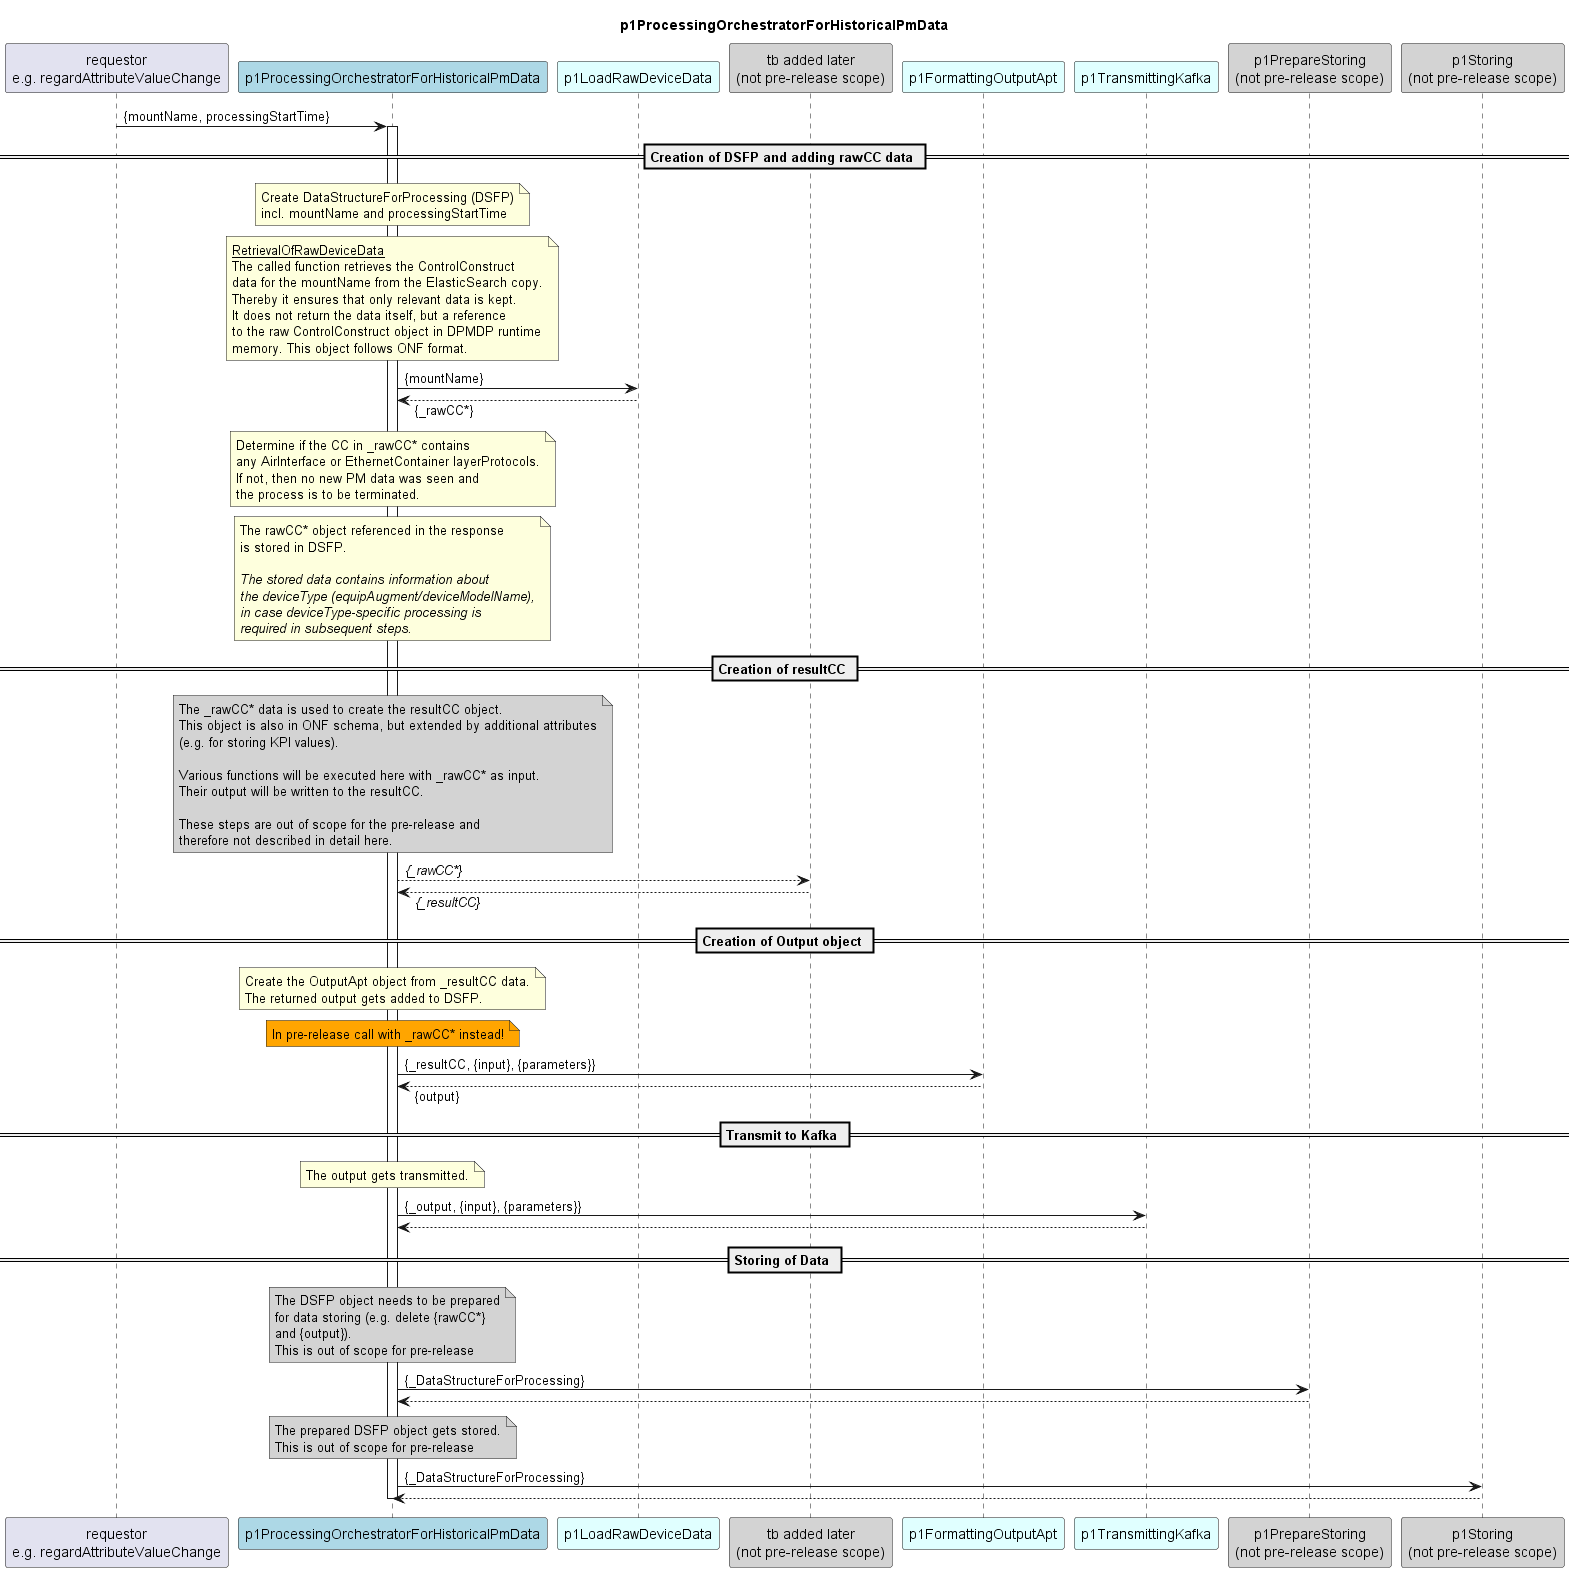

The diagram above was rendered by PlantUML. Its source (embedded in the PNG):
@startuml diagram
skinparam responseMessageBelowArrow true

title
  p1ProcessingOrchestratorForHistoricalPmData
end title

participant "requestor\ne.g. regardAttributeValueChange" as requestor
participant "p1ProcessingOrchestratorForHistoricalPmData" as po #LightBlue
participant "p1LoadRawDeviceData" as loadData #LightCyan
participant "tb added later\n(not pre-release scope)" as tbd #LightGray
participant "p1FormattingOutputApt" as outputApt #LightCyan
participant "p1TransmittingKafka" as p1Trans #LightCyan
participant "p1PrepareStoring\n(not pre-release scope)" as p1PrepStore #LightGray
participant "p1Storing\n(not pre-release scope)" as p1Store #LightGray


requestor -> po : {mountName, processingStartTime}
activate po

== Creation of DSFP and adding rawCC data ==

note over po
  Create DataStructureForProcessing (DSFP)
  incl. mountName and processingStartTime
end note

note over po
  <u>RetrievalOfRawDeviceData</u>
  The called function retrieves the ControlConstruct
  data for the mountName from the ElasticSearch copy.
  Thereby it ensures that only relevant data is kept.
  It does not return the data itself, but a reference
  to the raw ControlConstruct object in DPMDP runtime
  memory. This object follows ONF format.
end note

po -> loadData: {mountName}
po <-- loadData: {_rawCC*}

note over po
  Determine if the CC in _rawCC* contains
  any AirInterface or EthernetContainer layerProtocols.
  If not, then no new PM data was seen and
  the process is to be terminated.
end note

note over po
  The rawCC* object referenced in the response
  is stored in DSFP.

  <i>The stored data contains information about </i>
  <i>the deviceType (equipAugment/deviceModelName),</i>
  <i>in case deviceType-specific processing is</i>
  <i>required in subsequent steps.</i>
end note

== Creation of resultCC ==

note over po #LightGray
  The _rawCC* data is used to create the resultCC object.
  This object is also in ONF schema, but extended by additional attributes
  (e.g. for storing KPI values).
  
  Various functions will be executed here with _rawCC* as input.
  Their output will be written to the resultCC.
  
  These steps are out of scope for the pre-release and
  therefore not described in detail here.
end note

po --> tbd: <i>{_rawCC*}</i>
po <-- tbd: <i>{_resultCC}</i>

== Creation of Output object ==

note over po
  Create the OutputApt object from _resultCC data.
  The returned output gets added to DSFP.
end note
note over po #Orange
  In pre-release call with _rawCC* instead!
end note

po -> outputApt: {_resultCC, {input}, {parameters}}
po <-- outputApt: {output}

== Transmit to Kafka ==

note over po
  The output gets transmitted.
end note

po -> p1Trans: {_output, {input}, {parameters}}
po <-- p1Trans

== Storing of Data ==

note over po #LightGray
  The DSFP object needs to be prepared
  for data storing (e.g. delete {rawCC*}
  and {output}).
  This is out of scope for pre-release
end note
po -> p1PrepStore: {_DataStructureForProcessing}
po <-- p1PrepStore

note over po #LightGray
  The prepared DSFP object gets stored.
  This is out of scope for pre-release
end note
po -> p1Store: {_DataStructureForProcessing}
po <-- p1Store

deactivate po

@enduml